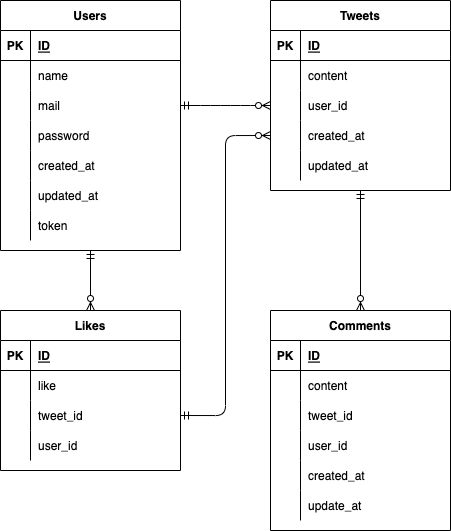

The diagram above was exported from draw.io. Its source (the exported page's mxGraphModel, read from the mxfile embedded in the PNG):
<mxGraphModel dx="397" dy="592" grid="1" gridSize="10" guides="1" tooltips="1" connect="1" arrows="1" fold="1" page="1" pageScale="1" pageWidth="827" pageHeight="1169" math="0" shadow="0">
  <root>
    <mxCell id="0" />
    <mxCell id="1" parent="0" />
    <mxCell id="2" value="Users" style="shape=table;startSize=30;container=1;collapsible=1;childLayout=tableLayout;fixedRows=1;rowLines=0;fontStyle=1;align=center;resizeLast=1;" vertex="1" parent="1">
      <mxGeometry x="10" y="10" width="180" height="250" as="geometry" />
    </mxCell>
    <mxCell id="3" value="" style="shape=partialRectangle;collapsible=0;dropTarget=0;pointerEvents=0;fillColor=none;top=0;left=0;bottom=1;right=0;points=[[0,0.5],[1,0.5]];portConstraint=eastwest;" vertex="1" parent="2">
      <mxGeometry y="30" width="180" height="30" as="geometry" />
    </mxCell>
    <mxCell id="4" value="PK" style="shape=partialRectangle;connectable=0;fillColor=none;top=0;left=0;bottom=0;right=0;fontStyle=1;overflow=hidden;" vertex="1" parent="3">
      <mxGeometry width="30" height="30" as="geometry">
        <mxRectangle width="30" height="30" as="alternateBounds" />
      </mxGeometry>
    </mxCell>
    <mxCell id="5" value="ID" style="shape=partialRectangle;connectable=0;fillColor=none;top=0;left=0;bottom=0;right=0;align=left;spacingLeft=6;fontStyle=5;overflow=hidden;" vertex="1" parent="3">
      <mxGeometry x="30" width="150" height="30" as="geometry">
        <mxRectangle width="150" height="30" as="alternateBounds" />
      </mxGeometry>
    </mxCell>
    <mxCell id="6" value="" style="shape=partialRectangle;collapsible=0;dropTarget=0;pointerEvents=0;fillColor=none;top=0;left=0;bottom=0;right=0;points=[[0,0.5],[1,0.5]];portConstraint=eastwest;" vertex="1" parent="2">
      <mxGeometry y="60" width="180" height="30" as="geometry" />
    </mxCell>
    <mxCell id="7" value="" style="shape=partialRectangle;connectable=0;fillColor=none;top=0;left=0;bottom=0;right=0;editable=1;overflow=hidden;" vertex="1" parent="6">
      <mxGeometry width="30" height="30" as="geometry">
        <mxRectangle width="30" height="30" as="alternateBounds" />
      </mxGeometry>
    </mxCell>
    <mxCell id="8" value="name" style="shape=partialRectangle;connectable=0;fillColor=none;top=0;left=0;bottom=0;right=0;align=left;spacingLeft=6;overflow=hidden;" vertex="1" parent="6">
      <mxGeometry x="30" width="150" height="30" as="geometry">
        <mxRectangle width="150" height="30" as="alternateBounds" />
      </mxGeometry>
    </mxCell>
    <mxCell id="9" value="" style="shape=partialRectangle;collapsible=0;dropTarget=0;pointerEvents=0;fillColor=none;top=0;left=0;bottom=0;right=0;points=[[0,0.5],[1,0.5]];portConstraint=eastwest;" vertex="1" parent="2">
      <mxGeometry y="90" width="180" height="30" as="geometry" />
    </mxCell>
    <mxCell id="10" value="" style="shape=partialRectangle;connectable=0;fillColor=none;top=0;left=0;bottom=0;right=0;editable=1;overflow=hidden;" vertex="1" parent="9">
      <mxGeometry width="30" height="30" as="geometry">
        <mxRectangle width="30" height="30" as="alternateBounds" />
      </mxGeometry>
    </mxCell>
    <mxCell id="11" value="mail" style="shape=partialRectangle;connectable=0;fillColor=none;top=0;left=0;bottom=0;right=0;align=left;spacingLeft=6;overflow=hidden;" vertex="1" parent="9">
      <mxGeometry x="30" width="150" height="30" as="geometry">
        <mxRectangle width="150" height="30" as="alternateBounds" />
      </mxGeometry>
    </mxCell>
    <mxCell id="12" value="" style="shape=partialRectangle;collapsible=0;dropTarget=0;pointerEvents=0;fillColor=none;top=0;left=0;bottom=0;right=0;points=[[0,0.5],[1,0.5]];portConstraint=eastwest;" vertex="1" parent="2">
      <mxGeometry y="120" width="180" height="30" as="geometry" />
    </mxCell>
    <mxCell id="13" value="" style="shape=partialRectangle;connectable=0;fillColor=none;top=0;left=0;bottom=0;right=0;editable=1;overflow=hidden;" vertex="1" parent="12">
      <mxGeometry width="30" height="30" as="geometry">
        <mxRectangle width="30" height="30" as="alternateBounds" />
      </mxGeometry>
    </mxCell>
    <mxCell id="14" value="password" style="shape=partialRectangle;connectable=0;fillColor=none;top=0;left=0;bottom=0;right=0;align=left;spacingLeft=6;overflow=hidden;" vertex="1" parent="12">
      <mxGeometry x="30" width="150" height="30" as="geometry">
        <mxRectangle width="150" height="30" as="alternateBounds" />
      </mxGeometry>
    </mxCell>
    <mxCell id="34" value="" style="shape=partialRectangle;collapsible=0;dropTarget=0;pointerEvents=0;fillColor=none;top=0;left=0;bottom=0;right=0;points=[[0,0.5],[1,0.5]];portConstraint=eastwest;" vertex="1" parent="2">
      <mxGeometry y="150" width="180" height="30" as="geometry" />
    </mxCell>
    <mxCell id="35" value="" style="shape=partialRectangle;connectable=0;fillColor=none;top=0;left=0;bottom=0;right=0;editable=1;overflow=hidden;" vertex="1" parent="34">
      <mxGeometry width="30" height="30" as="geometry">
        <mxRectangle width="30" height="30" as="alternateBounds" />
      </mxGeometry>
    </mxCell>
    <mxCell id="36" value="created_at" style="shape=partialRectangle;connectable=0;fillColor=none;top=0;left=0;bottom=0;right=0;align=left;spacingLeft=6;overflow=hidden;" vertex="1" parent="34">
      <mxGeometry x="30" width="150" height="30" as="geometry">
        <mxRectangle width="150" height="30" as="alternateBounds" />
      </mxGeometry>
    </mxCell>
    <mxCell id="37" value="" style="shape=partialRectangle;collapsible=0;dropTarget=0;pointerEvents=0;fillColor=none;top=0;left=0;bottom=0;right=0;points=[[0,0.5],[1,0.5]];portConstraint=eastwest;" vertex="1" parent="2">
      <mxGeometry y="180" width="180" height="30" as="geometry" />
    </mxCell>
    <mxCell id="38" value="" style="shape=partialRectangle;connectable=0;fillColor=none;top=0;left=0;bottom=0;right=0;editable=1;overflow=hidden;" vertex="1" parent="37">
      <mxGeometry width="30" height="30" as="geometry">
        <mxRectangle width="30" height="30" as="alternateBounds" />
      </mxGeometry>
    </mxCell>
    <mxCell id="39" value="updated_at" style="shape=partialRectangle;connectable=0;fillColor=none;top=0;left=0;bottom=0;right=0;align=left;spacingLeft=6;overflow=hidden;" vertex="1" parent="37">
      <mxGeometry x="30" width="150" height="30" as="geometry">
        <mxRectangle width="150" height="30" as="alternateBounds" />
      </mxGeometry>
    </mxCell>
    <mxCell id="40" value="" style="shape=partialRectangle;collapsible=0;dropTarget=0;pointerEvents=0;fillColor=none;top=0;left=0;bottom=0;right=0;points=[[0,0.5],[1,0.5]];portConstraint=eastwest;" vertex="1" parent="2">
      <mxGeometry y="210" width="180" height="30" as="geometry" />
    </mxCell>
    <mxCell id="41" value="" style="shape=partialRectangle;connectable=0;fillColor=none;top=0;left=0;bottom=0;right=0;editable=1;overflow=hidden;" vertex="1" parent="40">
      <mxGeometry width="30" height="30" as="geometry">
        <mxRectangle width="30" height="30" as="alternateBounds" />
      </mxGeometry>
    </mxCell>
    <mxCell id="42" value="token" style="shape=partialRectangle;connectable=0;fillColor=none;top=0;left=0;bottom=0;right=0;align=left;spacingLeft=6;overflow=hidden;" vertex="1" parent="40">
      <mxGeometry x="30" width="150" height="30" as="geometry">
        <mxRectangle width="150" height="30" as="alternateBounds" />
      </mxGeometry>
    </mxCell>
    <mxCell id="21" value="Tweets" style="shape=table;startSize=30;container=1;collapsible=1;childLayout=tableLayout;fixedRows=1;rowLines=0;fontStyle=1;align=center;resizeLast=1;" vertex="1" parent="1">
      <mxGeometry x="280" y="10" width="180" height="190" as="geometry" />
    </mxCell>
    <mxCell id="22" value="" style="shape=partialRectangle;collapsible=0;dropTarget=0;pointerEvents=0;fillColor=none;top=0;left=0;bottom=1;right=0;points=[[0,0.5],[1,0.5]];portConstraint=eastwest;" vertex="1" parent="21">
      <mxGeometry y="30" width="180" height="30" as="geometry" />
    </mxCell>
    <mxCell id="23" value="PK" style="shape=partialRectangle;connectable=0;fillColor=none;top=0;left=0;bottom=0;right=0;fontStyle=1;overflow=hidden;" vertex="1" parent="22">
      <mxGeometry width="30" height="30" as="geometry">
        <mxRectangle width="30" height="30" as="alternateBounds" />
      </mxGeometry>
    </mxCell>
    <mxCell id="24" value="ID" style="shape=partialRectangle;connectable=0;fillColor=none;top=0;left=0;bottom=0;right=0;align=left;spacingLeft=6;fontStyle=5;overflow=hidden;" vertex="1" parent="22">
      <mxGeometry x="30" width="150" height="30" as="geometry">
        <mxRectangle width="150" height="30" as="alternateBounds" />
      </mxGeometry>
    </mxCell>
    <mxCell id="25" value="" style="shape=partialRectangle;collapsible=0;dropTarget=0;pointerEvents=0;fillColor=none;top=0;left=0;bottom=0;right=0;points=[[0,0.5],[1,0.5]];portConstraint=eastwest;" vertex="1" parent="21">
      <mxGeometry y="60" width="180" height="30" as="geometry" />
    </mxCell>
    <mxCell id="26" value="" style="shape=partialRectangle;connectable=0;fillColor=none;top=0;left=0;bottom=0;right=0;editable=1;overflow=hidden;" vertex="1" parent="25">
      <mxGeometry width="30" height="30" as="geometry">
        <mxRectangle width="30" height="30" as="alternateBounds" />
      </mxGeometry>
    </mxCell>
    <mxCell id="27" value="content" style="shape=partialRectangle;connectable=0;fillColor=none;top=0;left=0;bottom=0;right=0;align=left;spacingLeft=6;overflow=hidden;" vertex="1" parent="25">
      <mxGeometry x="30" width="150" height="30" as="geometry">
        <mxRectangle width="150" height="30" as="alternateBounds" />
      </mxGeometry>
    </mxCell>
    <mxCell id="28" value="" style="shape=partialRectangle;collapsible=0;dropTarget=0;pointerEvents=0;fillColor=none;top=0;left=0;bottom=0;right=0;points=[[0,0.5],[1,0.5]];portConstraint=eastwest;" vertex="1" parent="21">
      <mxGeometry y="90" width="180" height="30" as="geometry" />
    </mxCell>
    <mxCell id="29" value="" style="shape=partialRectangle;connectable=0;fillColor=none;top=0;left=0;bottom=0;right=0;editable=1;overflow=hidden;" vertex="1" parent="28">
      <mxGeometry width="30" height="30" as="geometry">
        <mxRectangle width="30" height="30" as="alternateBounds" />
      </mxGeometry>
    </mxCell>
    <mxCell id="30" value="user_id" style="shape=partialRectangle;connectable=0;fillColor=none;top=0;left=0;bottom=0;right=0;align=left;spacingLeft=6;overflow=hidden;" vertex="1" parent="28">
      <mxGeometry x="30" width="150" height="30" as="geometry">
        <mxRectangle width="150" height="30" as="alternateBounds" />
      </mxGeometry>
    </mxCell>
    <mxCell id="31" value="" style="shape=partialRectangle;collapsible=0;dropTarget=0;pointerEvents=0;fillColor=none;top=0;left=0;bottom=0;right=0;points=[[0,0.5],[1,0.5]];portConstraint=eastwest;" vertex="1" parent="21">
      <mxGeometry y="120" width="180" height="30" as="geometry" />
    </mxCell>
    <mxCell id="32" value="" style="shape=partialRectangle;connectable=0;fillColor=none;top=0;left=0;bottom=0;right=0;editable=1;overflow=hidden;" vertex="1" parent="31">
      <mxGeometry width="30" height="30" as="geometry">
        <mxRectangle width="30" height="30" as="alternateBounds" />
      </mxGeometry>
    </mxCell>
    <mxCell id="33" value="created_at" style="shape=partialRectangle;connectable=0;fillColor=none;top=0;left=0;bottom=0;right=0;align=left;spacingLeft=6;overflow=hidden;" vertex="1" parent="31">
      <mxGeometry x="30" width="150" height="30" as="geometry">
        <mxRectangle width="150" height="30" as="alternateBounds" />
      </mxGeometry>
    </mxCell>
    <mxCell id="55" value="" style="shape=partialRectangle;collapsible=0;dropTarget=0;pointerEvents=0;fillColor=none;top=0;left=0;bottom=0;right=0;points=[[0,0.5],[1,0.5]];portConstraint=eastwest;" vertex="1" parent="21">
      <mxGeometry y="150" width="180" height="30" as="geometry" />
    </mxCell>
    <mxCell id="56" value="" style="shape=partialRectangle;connectable=0;fillColor=none;top=0;left=0;bottom=0;right=0;editable=1;overflow=hidden;" vertex="1" parent="55">
      <mxGeometry width="30" height="30" as="geometry">
        <mxRectangle width="30" height="30" as="alternateBounds" />
      </mxGeometry>
    </mxCell>
    <mxCell id="57" value="updated_at" style="shape=partialRectangle;connectable=0;fillColor=none;top=0;left=0;bottom=0;right=0;align=left;spacingLeft=6;overflow=hidden;" vertex="1" parent="55">
      <mxGeometry x="30" width="150" height="30" as="geometry">
        <mxRectangle width="150" height="30" as="alternateBounds" />
      </mxGeometry>
    </mxCell>
    <mxCell id="58" value="Comments" style="shape=table;startSize=30;container=1;collapsible=1;childLayout=tableLayout;fixedRows=1;rowLines=0;fontStyle=1;align=center;resizeLast=1;" vertex="1" parent="1">
      <mxGeometry x="280" y="320" width="180" height="220" as="geometry" />
    </mxCell>
    <mxCell id="59" value="" style="shape=partialRectangle;collapsible=0;dropTarget=0;pointerEvents=0;fillColor=none;top=0;left=0;bottom=1;right=0;points=[[0,0.5],[1,0.5]];portConstraint=eastwest;" vertex="1" parent="58">
      <mxGeometry y="30" width="180" height="30" as="geometry" />
    </mxCell>
    <mxCell id="60" value="PK" style="shape=partialRectangle;connectable=0;fillColor=none;top=0;left=0;bottom=0;right=0;fontStyle=1;overflow=hidden;" vertex="1" parent="59">
      <mxGeometry width="30" height="30" as="geometry">
        <mxRectangle width="30" height="30" as="alternateBounds" />
      </mxGeometry>
    </mxCell>
    <mxCell id="61" value="ID" style="shape=partialRectangle;connectable=0;fillColor=none;top=0;left=0;bottom=0;right=0;align=left;spacingLeft=6;fontStyle=5;overflow=hidden;" vertex="1" parent="59">
      <mxGeometry x="30" width="150" height="30" as="geometry">
        <mxRectangle width="150" height="30" as="alternateBounds" />
      </mxGeometry>
    </mxCell>
    <mxCell id="62" value="" style="shape=partialRectangle;collapsible=0;dropTarget=0;pointerEvents=0;fillColor=none;top=0;left=0;bottom=0;right=0;points=[[0,0.5],[1,0.5]];portConstraint=eastwest;" vertex="1" parent="58">
      <mxGeometry y="60" width="180" height="30" as="geometry" />
    </mxCell>
    <mxCell id="63" value="" style="shape=partialRectangle;connectable=0;fillColor=none;top=0;left=0;bottom=0;right=0;editable=1;overflow=hidden;" vertex="1" parent="62">
      <mxGeometry width="30" height="30" as="geometry">
        <mxRectangle width="30" height="30" as="alternateBounds" />
      </mxGeometry>
    </mxCell>
    <mxCell id="64" value="content" style="shape=partialRectangle;connectable=0;fillColor=none;top=0;left=0;bottom=0;right=0;align=left;spacingLeft=6;overflow=hidden;" vertex="1" parent="62">
      <mxGeometry x="30" width="150" height="30" as="geometry">
        <mxRectangle width="150" height="30" as="alternateBounds" />
      </mxGeometry>
    </mxCell>
    <mxCell id="65" value="" style="shape=partialRectangle;collapsible=0;dropTarget=0;pointerEvents=0;fillColor=none;top=0;left=0;bottom=0;right=0;points=[[0,0.5],[1,0.5]];portConstraint=eastwest;" vertex="1" parent="58">
      <mxGeometry y="90" width="180" height="30" as="geometry" />
    </mxCell>
    <mxCell id="66" value="" style="shape=partialRectangle;connectable=0;fillColor=none;top=0;left=0;bottom=0;right=0;editable=1;overflow=hidden;" vertex="1" parent="65">
      <mxGeometry width="30" height="30" as="geometry">
        <mxRectangle width="30" height="30" as="alternateBounds" />
      </mxGeometry>
    </mxCell>
    <mxCell id="67" value="tweet_id" style="shape=partialRectangle;connectable=0;fillColor=none;top=0;left=0;bottom=0;right=0;align=left;spacingLeft=6;overflow=hidden;" vertex="1" parent="65">
      <mxGeometry x="30" width="150" height="30" as="geometry">
        <mxRectangle width="150" height="30" as="alternateBounds" />
      </mxGeometry>
    </mxCell>
    <mxCell id="68" value="" style="shape=partialRectangle;collapsible=0;dropTarget=0;pointerEvents=0;fillColor=none;top=0;left=0;bottom=0;right=0;points=[[0,0.5],[1,0.5]];portConstraint=eastwest;" vertex="1" parent="58">
      <mxGeometry y="120" width="180" height="30" as="geometry" />
    </mxCell>
    <mxCell id="69" value="" style="shape=partialRectangle;connectable=0;fillColor=none;top=0;left=0;bottom=0;right=0;editable=1;overflow=hidden;" vertex="1" parent="68">
      <mxGeometry width="30" height="30" as="geometry">
        <mxRectangle width="30" height="30" as="alternateBounds" />
      </mxGeometry>
    </mxCell>
    <mxCell id="70" value="user_id" style="shape=partialRectangle;connectable=0;fillColor=none;top=0;left=0;bottom=0;right=0;align=left;spacingLeft=6;overflow=hidden;" vertex="1" parent="68">
      <mxGeometry x="30" width="150" height="30" as="geometry">
        <mxRectangle width="150" height="30" as="alternateBounds" />
      </mxGeometry>
    </mxCell>
    <mxCell id="71" value="" style="shape=partialRectangle;collapsible=0;dropTarget=0;pointerEvents=0;fillColor=none;top=0;left=0;bottom=0;right=0;points=[[0,0.5],[1,0.5]];portConstraint=eastwest;" vertex="1" parent="58">
      <mxGeometry y="150" width="180" height="30" as="geometry" />
    </mxCell>
    <mxCell id="72" value="" style="shape=partialRectangle;connectable=0;fillColor=none;top=0;left=0;bottom=0;right=0;editable=1;overflow=hidden;" vertex="1" parent="71">
      <mxGeometry width="30" height="30" as="geometry">
        <mxRectangle width="30" height="30" as="alternateBounds" />
      </mxGeometry>
    </mxCell>
    <mxCell id="73" value="created_at" style="shape=partialRectangle;connectable=0;fillColor=none;top=0;left=0;bottom=0;right=0;align=left;spacingLeft=6;overflow=hidden;" vertex="1" parent="71">
      <mxGeometry x="30" width="150" height="30" as="geometry">
        <mxRectangle width="150" height="30" as="alternateBounds" />
      </mxGeometry>
    </mxCell>
    <mxCell id="74" value="" style="shape=partialRectangle;collapsible=0;dropTarget=0;pointerEvents=0;fillColor=none;top=0;left=0;bottom=0;right=0;points=[[0,0.5],[1,0.5]];portConstraint=eastwest;" vertex="1" parent="58">
      <mxGeometry y="180" width="180" height="30" as="geometry" />
    </mxCell>
    <mxCell id="75" value="" style="shape=partialRectangle;connectable=0;fillColor=none;top=0;left=0;bottom=0;right=0;editable=1;overflow=hidden;" vertex="1" parent="74">
      <mxGeometry width="30" height="30" as="geometry">
        <mxRectangle width="30" height="30" as="alternateBounds" />
      </mxGeometry>
    </mxCell>
    <mxCell id="76" value="update_at" style="shape=partialRectangle;connectable=0;fillColor=none;top=0;left=0;bottom=0;right=0;align=left;spacingLeft=6;overflow=hidden;" vertex="1" parent="74">
      <mxGeometry x="30" width="150" height="30" as="geometry">
        <mxRectangle width="150" height="30" as="alternateBounds" />
      </mxGeometry>
    </mxCell>
    <mxCell id="77" value="Likes" style="shape=table;startSize=30;container=1;collapsible=1;childLayout=tableLayout;fixedRows=1;rowLines=0;fontStyle=1;align=center;resizeLast=1;" vertex="1" parent="1">
      <mxGeometry x="10" y="320" width="180" height="160" as="geometry" />
    </mxCell>
    <mxCell id="78" value="" style="shape=partialRectangle;collapsible=0;dropTarget=0;pointerEvents=0;fillColor=none;top=0;left=0;bottom=1;right=0;points=[[0,0.5],[1,0.5]];portConstraint=eastwest;" vertex="1" parent="77">
      <mxGeometry y="30" width="180" height="30" as="geometry" />
    </mxCell>
    <mxCell id="79" value="PK" style="shape=partialRectangle;connectable=0;fillColor=none;top=0;left=0;bottom=0;right=0;fontStyle=1;overflow=hidden;" vertex="1" parent="78">
      <mxGeometry width="30" height="30" as="geometry">
        <mxRectangle width="30" height="30" as="alternateBounds" />
      </mxGeometry>
    </mxCell>
    <mxCell id="80" value="ID" style="shape=partialRectangle;connectable=0;fillColor=none;top=0;left=0;bottom=0;right=0;align=left;spacingLeft=6;fontStyle=5;overflow=hidden;" vertex="1" parent="78">
      <mxGeometry x="30" width="150" height="30" as="geometry">
        <mxRectangle width="150" height="30" as="alternateBounds" />
      </mxGeometry>
    </mxCell>
    <mxCell id="81" value="" style="shape=partialRectangle;collapsible=0;dropTarget=0;pointerEvents=0;fillColor=none;top=0;left=0;bottom=0;right=0;points=[[0,0.5],[1,0.5]];portConstraint=eastwest;" vertex="1" parent="77">
      <mxGeometry y="60" width="180" height="30" as="geometry" />
    </mxCell>
    <mxCell id="82" value="" style="shape=partialRectangle;connectable=0;fillColor=none;top=0;left=0;bottom=0;right=0;editable=1;overflow=hidden;" vertex="1" parent="81">
      <mxGeometry width="30" height="30" as="geometry">
        <mxRectangle width="30" height="30" as="alternateBounds" />
      </mxGeometry>
    </mxCell>
    <mxCell id="83" value="like" style="shape=partialRectangle;connectable=0;fillColor=none;top=0;left=0;bottom=0;right=0;align=left;spacingLeft=6;overflow=hidden;" vertex="1" parent="81">
      <mxGeometry x="30" width="150" height="30" as="geometry">
        <mxRectangle width="150" height="30" as="alternateBounds" />
      </mxGeometry>
    </mxCell>
    <mxCell id="90" value="" style="shape=partialRectangle;collapsible=0;dropTarget=0;pointerEvents=0;fillColor=none;top=0;left=0;bottom=0;right=0;points=[[0,0.5],[1,0.5]];portConstraint=eastwest;" vertex="1" parent="77">
      <mxGeometry y="90" width="180" height="30" as="geometry" />
    </mxCell>
    <mxCell id="91" value="" style="shape=partialRectangle;connectable=0;fillColor=none;top=0;left=0;bottom=0;right=0;editable=1;overflow=hidden;" vertex="1" parent="90">
      <mxGeometry width="30" height="30" as="geometry">
        <mxRectangle width="30" height="30" as="alternateBounds" />
      </mxGeometry>
    </mxCell>
    <mxCell id="92" value="tweet_id" style="shape=partialRectangle;connectable=0;fillColor=none;top=0;left=0;bottom=0;right=0;align=left;spacingLeft=6;overflow=hidden;" vertex="1" parent="90">
      <mxGeometry x="30" width="150" height="30" as="geometry">
        <mxRectangle width="150" height="30" as="alternateBounds" />
      </mxGeometry>
    </mxCell>
    <mxCell id="84" value="" style="shape=partialRectangle;collapsible=0;dropTarget=0;pointerEvents=0;fillColor=none;top=0;left=0;bottom=0;right=0;points=[[0,0.5],[1,0.5]];portConstraint=eastwest;" vertex="1" parent="77">
      <mxGeometry y="120" width="180" height="30" as="geometry" />
    </mxCell>
    <mxCell id="85" value="" style="shape=partialRectangle;connectable=0;fillColor=none;top=0;left=0;bottom=0;right=0;editable=1;overflow=hidden;" vertex="1" parent="84">
      <mxGeometry width="30" height="30" as="geometry">
        <mxRectangle width="30" height="30" as="alternateBounds" />
      </mxGeometry>
    </mxCell>
    <mxCell id="86" value="user_id" style="shape=partialRectangle;connectable=0;fillColor=none;top=0;left=0;bottom=0;right=0;align=left;spacingLeft=6;overflow=hidden;" vertex="1" parent="84">
      <mxGeometry x="30" width="150" height="30" as="geometry">
        <mxRectangle width="150" height="30" as="alternateBounds" />
      </mxGeometry>
    </mxCell>
    <mxCell id="93" value="" style="fontSize=12;html=1;endArrow=ERzeroToMany;startArrow=ERmandOne;entryX=0.5;entryY=0;entryDx=0;entryDy=0;strokeWidth=1;" edge="1" parent="1" target="77">
      <mxGeometry width="100" height="100" relative="1" as="geometry">
        <mxPoint x="100" y="260" as="sourcePoint" />
        <mxPoint x="190" y="180" as="targetPoint" />
      </mxGeometry>
    </mxCell>
    <mxCell id="94" value="" style="edgeStyle=entityRelationEdgeStyle;fontSize=12;html=1;endArrow=ERzeroToMany;startArrow=ERmandOne;strokeWidth=1;exitX=1;exitY=0.5;exitDx=0;exitDy=0;entryX=0;entryY=0.5;entryDx=0;entryDy=0;" edge="1" parent="1" source="9" target="28">
      <mxGeometry width="100" height="100" relative="1" as="geometry">
        <mxPoint x="180" y="220" as="sourcePoint" />
        <mxPoint x="280" y="120" as="targetPoint" />
      </mxGeometry>
    </mxCell>
    <mxCell id="95" value="" style="fontSize=12;html=1;endArrow=ERzeroToMany;startArrow=ERmandOne;strokeWidth=1;exitX=0.5;exitY=1;exitDx=0;exitDy=0;entryX=0.5;entryY=0;entryDx=0;entryDy=0;" edge="1" parent="1" source="21" target="58">
      <mxGeometry width="100" height="100" relative="1" as="geometry">
        <mxPoint x="190" y="270" as="sourcePoint" />
        <mxPoint x="290" y="170" as="targetPoint" />
      </mxGeometry>
    </mxCell>
    <mxCell id="97" value="" style="edgeStyle=orthogonalEdgeStyle;fontSize=12;html=1;endArrow=ERzeroToMany;startArrow=ERmandOne;strokeWidth=1;exitX=1;exitY=0.5;exitDx=0;exitDy=0;entryX=0;entryY=0.5;entryDx=0;entryDy=0;" edge="1" parent="1" source="90" target="31">
      <mxGeometry width="100" height="100" relative="1" as="geometry">
        <mxPoint x="180" y="340" as="sourcePoint" />
        <mxPoint x="280" y="240" as="targetPoint" />
      </mxGeometry>
    </mxCell>
  </root>
</mxGraphModel>